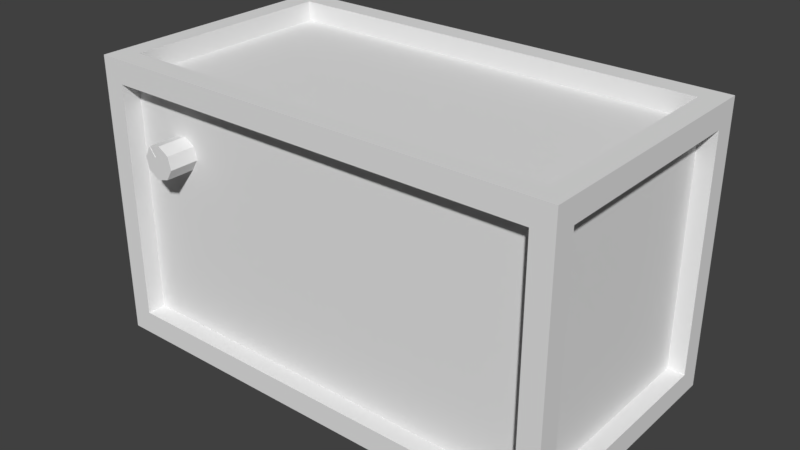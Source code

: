 # Source: radio.blend  (saved by Blender 2.79.0; exported with 4.5.12 LTS)
import bpy
from mathutils import Matrix  # noqa: F401  (used for matrix-valued properties, if any)

bpy.ops.wm.read_factory_settings(use_empty=True)
scene = bpy.context.scene
scene.name = 'Scene'

# ---- collections
col_collection_1 = bpy.data.collections.new('Collection 1'); scene.collection.children.link(col_collection_1)

# ---- materials (node trees are filled in below, after node groups)
mat_material = bpy.data.materials.new('Material')
mat_material.alpha_threshold = 0.0
mat_material.use_transparent_shadow = False
mat_material.roughness = 0.5
mat_material.line_color = (0.0, 0.0, 0.0, 1.0)

# ---- material node trees

# ---- world
world_world = bpy.data.worlds.new('World'); scene.world = world_world
world_world.color = (0.05088, 0.05088, 0.05088)
world_world.use_sun_shadow = False
world_world.sun_shadow_jitter_overblur = 0.0
world_world.cycles.sampling_method = 'MANUAL'

# ---- meshes
me_circle = bpy.data.meshes.new('Circle')
me_circle.from_pydata([(0.0, 1.0, 0.0), (-0.7071, 0.7071, 0.0), (-1.0, -4.371e-08, 0.0), (-0.7071, -0.7071, 0.0), (8.742e-08, -1.0, 0.0), (0.7071, -0.7071, 0.0), (1.0, 1.192e-08, 0.0), (0.7071, 0.7071, 0.0), (5.209e-09, 0.677, 1.804), (-0.4787, 0.4787, 1.804), (-0.677, 3.513e-08, 1.804), (-0.4787, -0.4787, 1.804), (6.138e-08, -0.677, 1.804), (0.4787, -0.4787, 1.804), (0.3545, 9.077e-08, 1.804), (0.4787, 0.4787, 1.804), (-0.7071, 0.7071, 1.804), (-1.675e-15, 1.0, 1.804), (-1.0, 3.513e-08, 1.804), (-0.7071, -0.7071, 1.804), (8.742e-08, -1.0, 1.804), (0.7071, -0.7071, 1.804), (8.742e-08, -1.0, 1.774), (0.7071, 0.7071, 1.804), (0.9854, -0.03155, 0.0), (0.9854, -0.03155, 1.804), (0.3545, -0.03155, 1.804), (0.9854, 0.03155, 0.0), (0.9854, 0.03155, 1.804), (0.3545, 0.03155, 1.804), (-0.9854, 0.03155, 0.0), (-0.9854, 0.03155, 1.804), (-0.6671, 0.03155, 1.804), (-0.9854, -0.03155, 0.0), (-0.9854, -0.03155, 1.804), (-0.6671, -0.03155, 1.804), (0.9854, 0.03155, 1.773), (1.0, 8.942e-08, 1.773), (0.3545, 0.03155, 1.773), (0.3545, 8.942e-08, 1.773), (0.9854, -0.03155, 1.773), (0.3545, -0.03155, 1.773), (-0.7071, -0.7071, 1.774), (-1.0, 3.384e-08, 1.774), (-0.7071, 0.7071, 1.774), (0.7071, 0.7071, 1.774), (0.7071, -0.7071, 1.774), (-1.647e-15, 1.0, 1.774), (-0.9854, 0.03155, 1.774), (-0.9854, -0.03155, 1.774)], [], [(1, 0, 7, 27, 6, 24, 5, 4, 3, 33, 2, 30), (9, 32, 29, 15, 8), (42, 22, 20, 19), (48, 43, 18, 31), (36, 45, 23, 28), (22, 46, 21, 20), (49, 42, 19, 34), (47, 44, 16, 17), (45, 47, 17, 23), (5, 24, 40, 46), (9, 8, 17, 16), (32, 9, 16, 31), (35, 10, 18, 34), (12, 11, 19, 20), (13, 12, 20, 21), (26, 13, 21, 25), (26, 25, 40, 41), (8, 15, 23, 17), (1, 30, 48, 44), (46, 40, 25, 21), (15, 29, 28, 23), (7, 0, 47, 45), (10, 32, 31, 18), (44, 48, 31, 16), (11, 35, 34, 19), (43, 49, 34, 18), (29, 32, 10, 14), (26, 35, 11, 12, 13), (14, 10, 35, 26), (38, 39, 37, 36), (39, 41, 40, 37), (29, 14, 39, 38), (2, 33, 49, 43), (28, 29, 38, 36), (14, 26, 41, 39), (0, 1, 44, 47), (33, 3, 42, 49), (4, 5, 46, 22), (27, 7, 45, 36), (30, 2, 43, 48), (3, 4, 22, 42), (6, 27, 36, 37), (24, 6, 37, 40)])
me_circle.use_remesh_preserve_volume = False
me_circle.use_remesh_preserve_attributes = False
me_circle.use_mirror_vertex_groups = False
me_circle.update()
me_cube_001 = bpy.data.meshes.new('Cube.001')
me_cube_001.from_pydata([(0.9261, 1.0, -1.0), (0.9261, -1.0, -1.0), (-0.9261, -1.0, -1.0), (-0.9261, 1.0, -1.0), (0.9261, 1.0, 1.0), (0.9261, -1.0, 1.0), (-0.9261, -1.0, 1.0), (-0.9261, 1.0, 1.0), (0.9261, 0.8306, -1.0), (0.9261, -0.8306, -1.0), (-0.9261, -0.8306, -1.0), (-0.9261, 0.8306, -1.0), (0.9261, 0.8306, 1.0), (0.9261, -0.8306, 1.0), (-0.9261, -0.8306, 1.0), (-0.9261, 0.8306, 1.0), (0.8431, 1.0, -1.0), (-0.8431, 1.0, -1.0), (0.8431, -1.0, -1.0), (-0.8431, -1.0, -1.0), (0.8431, 1.0, 1.0), (-0.8431, 1.0, 1.0), (0.8431, -1.0, 1.0), (-0.8431, -1.0, 1.0), (-0.8431, 0.8306, 1.0), (0.8431, 0.8306, 1.0), (-0.8431, -0.8306, 1.0), (0.8431, -0.8306, 1.0), (0.8431, 0.8306, -1.0), (-0.8431, 0.8306, -1.0), (0.8431, -0.8306, -1.0), (-0.8431, -0.8306, -1.0), (0.9261, 1.0, -0.8371), (0.9261, 1.0, 0.8371), (0.9261, -1.0, -0.8371), (0.9261, -1.0, 0.8371), (-0.9261, -1.0, -0.8371), (-0.9261, -1.0, 0.8371), (-0.9261, 1.0, -0.8371), (-0.9261, 1.0, 0.8371), (-0.9261, -0.8306, 0.8371), (-0.9261, -0.8306, -0.8371), (-0.9261, 0.8306, 0.8371), (-0.9261, 0.8306, -0.8371), (0.9261, 0.8306, 0.8371), (0.9261, 0.8306, -0.8371), (0.9261, -0.8306, 0.8371), (0.9261, -0.8306, -0.8371), (0.8431, 1.0, -0.8371), (0.8431, 1.0, 0.8371), (-0.8431, 1.0, -0.8371), (-0.8431, 1.0, 0.8371), (0.8431, -1.0, 0.8371), (0.8431, -1.0, -0.8371), (-0.8431, -1.0, 0.8371), (-0.8431, -1.0, -0.8371), (0.8431, -0.8306, 0.8371), (-0.8431, -0.8306, 0.8371), (-0.8431, 0.8306, 0.8371), (-0.8431, 0.8306, -0.8371), (0.8431, 0.8306, 0.8371), (0.8431, 0.8306, -0.8371), (-0.8431, -0.8306, -0.8371), (0.8431, -0.8306, -0.8371)], [], [(31, 19, 2, 10), (26, 14, 6, 23), (46, 13, 5, 35), (54, 23, 6, 37), (42, 15, 7, 39), (50, 17, 3, 38), (37, 6, 14, 40), (40, 14, 15, 42), (33, 4, 12, 44), (44, 12, 13, 46), (21, 7, 15, 24), (24, 15, 14, 26), (17, 29, 11, 3), (29, 31, 10, 11), (8, 9, 30, 28), (0, 8, 28, 16), (16, 28, 29, 17), (12, 25, 27, 13), (4, 20, 25, 12), (20, 21, 24, 25), (32, 0, 16, 48), (48, 16, 17, 50), (35, 5, 22, 52), (52, 22, 23, 54), (13, 27, 22, 5), (27, 26, 23, 22), (9, 1, 18, 30), (30, 18, 19, 31), (18, 53, 55, 19), (1, 34, 53, 18), (34, 35, 52, 53), (20, 49, 51, 21), (4, 33, 49, 20), (33, 32, 48, 49), (8, 45, 47, 9), (0, 32, 45, 8), (32, 33, 44, 45), (10, 41, 43, 11), (2, 36, 41, 10), (36, 37, 40, 41), (21, 51, 39, 7), (51, 50, 38, 39), (11, 43, 38, 3), (43, 42, 39, 38), (19, 55, 36, 2), (55, 54, 37, 36), (9, 47, 34, 1), (47, 46, 35, 34), (52, 56, 63, 53), (46, 47, 63, 56), (43, 59, 58, 42), (55, 62, 57, 54), (40, 57, 62, 41), (45, 44, 60, 61), (27, 56, 57, 26), (51, 49, 60, 58), (24, 26, 57, 58), (30, 63, 61, 28), (28, 61, 59, 29), (49, 48, 61, 60), (25, 60, 56, 27), (48, 50, 59, 61), (47, 45, 61, 63), (50, 51, 58, 59), (24, 58, 60, 25), (44, 46, 56, 60), (40, 42, 58, 57), (54, 57, 56, 52), (41, 62, 59, 43), (30, 31, 62, 63), (53, 63, 62, 55), (31, 29, 59, 62)])
me_cube_001.materials.append(mat_material)
me_cube_001.use_remesh_preserve_volume = False
me_cube_001.use_remesh_preserve_attributes = False
me_cube_001.use_mirror_vertex_groups = False
me_cube_001.update()
me_cube = bpy.data.meshes.new('Cube')
me_cube.from_pydata([(1.0, 1.0, -1.0), (1.0, -1.0, -1.0), (-1.0, -1.0, -1.0), (-1.0, 1.0, -1.0), (1.0, 1.0, 1.0), (1.0, -1.0, 1.0), (-1.0, -1.0, 1.0), (-1.0, 1.0, 1.0)], [], [(0, 1, 2, 3), (4, 7, 6, 5), (0, 4, 5, 1), (1, 5, 6, 2), (2, 6, 7, 3), (4, 0, 3, 7)])
me_cube.materials.append(mat_material)
me_cube.use_remesh_preserve_volume = False
me_cube.use_remesh_preserve_attributes = False
me_cube.use_mirror_vertex_groups = False
me_cube.update()

# ---- objects
ob_knob1 = bpy.data.objects.new('Knob1', me_circle)
ob_cube_001 = bpy.data.objects.new('Cube.001', me_cube_001)
ob_cube = bpy.data.objects.new('Cube', me_cube)

# ---- transforms, parenting, visibility, modifiers, constraints
ob_knob1.location = (-2.544, -1.761, 0.9697)
ob_knob1.rotation_euler = (1.571, -2.203, -0.0)
ob_knob1.scale = (0.2652, 0.2652, 0.2652)
ob_knob1.lineart.crease_threshold = 0.0
_m = ob_knob1.modifiers.new('Bevel', 'BEVEL')
_m.width = 0.003
_m.width_pct = 0.003
_m.segments = 2
_m.limit_method = 'NONE'
_m.spread = 0.0
ob_cube_001.location = (0.0, 0.0, 0.0)
ob_cube_001.scale = (4.048, 2.068, 2.233)
ob_cube_001.lock_rotations_4d = False
ob_cube_001.empty_display_type = 'ARROWS'
ob_cube_001.lineart.crease_threshold = 0.0
ob_cube.location = (0.0, 0.0, 0.0)
ob_cube.scale = (3.478, 1.777, 1.919)
ob_cube.lock_rotations_4d = False
ob_cube.empty_display_type = 'ARROWS'
ob_cube.lineart.crease_threshold = 0.0

# ---- collection membership
col_collection_1.objects.link(ob_knob1)
col_collection_1.objects.link(ob_cube_001)
col_collection_1.objects.link(ob_cube)

# ---- scene / render settings (as saved in the file)
scene.frame_start = 1; scene.frame_end = 250; scene.frame_set(1)
scene.render.engine = 'BLENDER_EEVEE_NEXT'
scene.render.resolution_percentage = 50
scene.render.dither_intensity = 0.0
scene.cycles.use_denoising = False
scene.cycles.samples = 128
scene.cycles.sampling_pattern = 'TABULATED_SOBOL'
scene.cycles.use_adaptive_sampling = False
scene.cycles.use_light_tree = False
scene.cycles.blur_glossy = 0.0
scene.cycles.sample_clamp_indirect = 0.0
scene.view_settings.view_transform = 'Standard'
bpy.context.view_layer.update()

# ---- added for rendering (the .blend has no active camera and no usable light): camera, sun
cam_auto = bpy.data.cameras.new('AutoCamera')
cam_auto.lens = 50.0
cam_auto.sensor_width = 36.0
cam_auto.clip_end = 1000.0
ob_auto_camera = bpy.data.objects.new('AutoCamera', cam_auto)
scene.collection.objects.link(ob_auto_camera)
ob_auto_camera.location = (9.00493, -10.8919, 7.20394)
ob_auto_camera.rotation_euler = (1.09748, -7.21219e-08, 0.694738)
scene.camera = ob_auto_camera
light_auto_sun = bpy.data.lights.new('AutoSun', 'SUN')
light_auto_sun.energy = 3.0
light_auto_sun.angle = 0.0523599
ob_auto_sun = bpy.data.objects.new('AutoSun', light_auto_sun)
scene.collection.objects.link(ob_auto_sun)
ob_auto_sun.rotation_euler = (0.872665, 0.174533, 0.523599)
bpy.context.view_layer.update()
